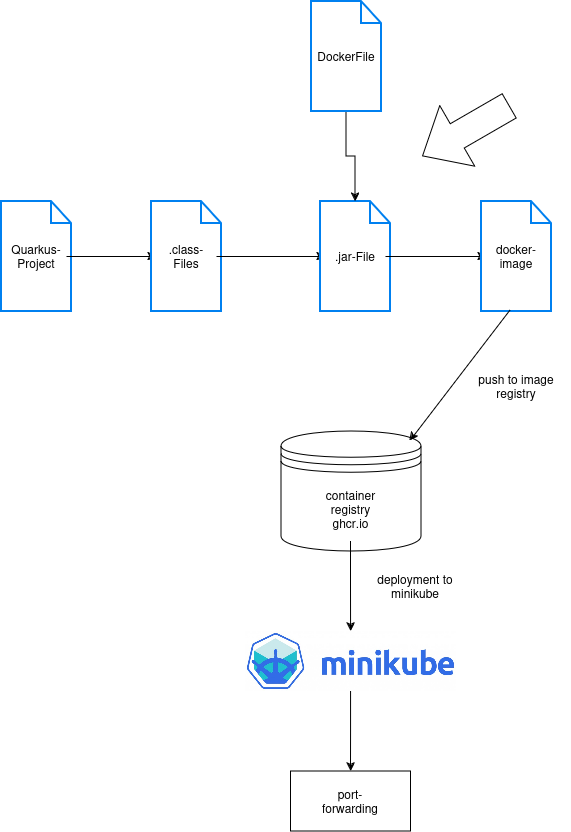

The diagram above was exported from draw.io. Its source (the exported page's mxGraphModel, read from the mxfile embedded in the PNG):
<mxGraphModel dx="1608" dy="790" grid="1" gridSize="10" guides="1" tooltips="1" connect="1" arrows="1" fold="1" page="1" pageScale="1" pageWidth="827" pageHeight="1169" math="0" shadow="0">
  <root>
    <mxCell id="0" />
    <mxCell id="1" parent="0" />
    <mxCell id="4C1lGOBB1Tk-rKaZN4WN-22" value="" style="html=1;verticalLabelPosition=bottom;align=center;labelBackgroundColor=#ffffff;verticalAlign=top;strokeWidth=2;strokeColor=#0080F0;shadow=0;dashed=0;shape=mxgraph.ios7.icons.document;" parent="1" vertex="1">
      <mxGeometry x="60" y="320" width="70" height="110" as="geometry" />
    </mxCell>
    <mxCell id="4C1lGOBB1Tk-rKaZN4WN-33" value="" style="edgeStyle=orthogonalEdgeStyle;rounded=0;orthogonalLoop=1;jettySize=auto;html=1;" parent="1" source="4C1lGOBB1Tk-rKaZN4WN-23" target="4C1lGOBB1Tk-rKaZN4WN-25" edge="1">
      <mxGeometry relative="1" as="geometry" />
    </mxCell>
    <mxCell id="4C1lGOBB1Tk-rKaZN4WN-23" value="Quarkus-Project" style="text;html=1;align=center;verticalAlign=middle;whiteSpace=wrap;rounded=0;" parent="1" vertex="1">
      <mxGeometry x="65" y="360" width="60" height="30" as="geometry" />
    </mxCell>
    <mxCell id="4C1lGOBB1Tk-rKaZN4WN-24" value="" style="html=1;verticalLabelPosition=bottom;align=center;labelBackgroundColor=#ffffff;verticalAlign=top;strokeWidth=2;strokeColor=#0080F0;shadow=0;dashed=0;shape=mxgraph.ios7.icons.document;" parent="1" vertex="1">
      <mxGeometry x="210" y="320" width="70" height="110" as="geometry" />
    </mxCell>
    <mxCell id="4C1lGOBB1Tk-rKaZN4WN-34" value="" style="edgeStyle=orthogonalEdgeStyle;rounded=0;orthogonalLoop=1;jettySize=auto;html=1;" parent="1" source="4C1lGOBB1Tk-rKaZN4WN-25" target="4C1lGOBB1Tk-rKaZN4WN-27" edge="1">
      <mxGeometry relative="1" as="geometry" />
    </mxCell>
    <mxCell id="4C1lGOBB1Tk-rKaZN4WN-25" value=".class-Files" style="text;html=1;align=center;verticalAlign=middle;whiteSpace=wrap;rounded=0;" parent="1" vertex="1">
      <mxGeometry x="215" y="360" width="60" height="30" as="geometry" />
    </mxCell>
    <mxCell id="4C1lGOBB1Tk-rKaZN4WN-26" value="" style="html=1;verticalLabelPosition=bottom;align=center;labelBackgroundColor=#ffffff;verticalAlign=top;strokeWidth=2;strokeColor=#0080F0;shadow=0;dashed=0;shape=mxgraph.ios7.icons.document;" parent="1" vertex="1">
      <mxGeometry x="379" y="320" width="70" height="110" as="geometry" />
    </mxCell>
    <mxCell id="4C1lGOBB1Tk-rKaZN4WN-38" value="" style="edgeStyle=orthogonalEdgeStyle;rounded=0;orthogonalLoop=1;jettySize=auto;html=1;" parent="1" source="4C1lGOBB1Tk-rKaZN4WN-27" target="4C1lGOBB1Tk-rKaZN4WN-37" edge="1">
      <mxGeometry relative="1" as="geometry" />
    </mxCell>
    <mxCell id="4C1lGOBB1Tk-rKaZN4WN-27" value=".jar-File" style="text;html=1;align=center;verticalAlign=middle;whiteSpace=wrap;rounded=0;" parent="1" vertex="1">
      <mxGeometry x="384" y="360" width="60" height="30" as="geometry" />
    </mxCell>
    <mxCell id="4C1lGOBB1Tk-rKaZN4WN-35" value="" style="edgeStyle=orthogonalEdgeStyle;rounded=0;orthogonalLoop=1;jettySize=auto;html=1;" parent="1" source="4C1lGOBB1Tk-rKaZN4WN-28" target="4C1lGOBB1Tk-rKaZN4WN-26" edge="1">
      <mxGeometry relative="1" as="geometry" />
    </mxCell>
    <mxCell id="4C1lGOBB1Tk-rKaZN4WN-28" value="" style="html=1;verticalLabelPosition=bottom;align=center;labelBackgroundColor=#ffffff;verticalAlign=top;strokeWidth=2;strokeColor=#0080F0;shadow=0;dashed=0;shape=mxgraph.ios7.icons.document;" parent="1" vertex="1">
      <mxGeometry x="370" y="120" width="70" height="110" as="geometry" />
    </mxCell>
    <mxCell id="4C1lGOBB1Tk-rKaZN4WN-29" value="DockerFile" style="text;html=1;align=center;verticalAlign=middle;whiteSpace=wrap;rounded=0;" parent="1" vertex="1">
      <mxGeometry x="375" y="160" width="60" height="30" as="geometry" />
    </mxCell>
    <mxCell id="4C1lGOBB1Tk-rKaZN4WN-36" value="" style="html=1;verticalLabelPosition=bottom;align=center;labelBackgroundColor=#ffffff;verticalAlign=top;strokeWidth=2;strokeColor=#0080F0;shadow=0;dashed=0;shape=mxgraph.ios7.icons.document;" parent="1" vertex="1">
      <mxGeometry x="540" y="320" width="70" height="110" as="geometry" />
    </mxCell>
    <mxCell id="4C1lGOBB1Tk-rKaZN4WN-37" value="docker-image" style="text;html=1;align=center;verticalAlign=middle;whiteSpace=wrap;rounded=0;" parent="1" vertex="1">
      <mxGeometry x="545" y="360" width="60" height="30" as="geometry" />
    </mxCell>
    <mxCell id="4C1lGOBB1Tk-rKaZN4WN-39" value="" style="shape=datastore;whiteSpace=wrap;html=1;" parent="1" vertex="1">
      <mxGeometry x="340" y="550" width="140" height="120" as="geometry" />
    </mxCell>
    <mxCell id="4C1lGOBB1Tk-rKaZN4WN-45" value="" style="edgeStyle=orthogonalEdgeStyle;rounded=0;orthogonalLoop=1;jettySize=auto;html=1;" parent="1" source="4C1lGOBB1Tk-rKaZN4WN-40" target="4C1lGOBB1Tk-rKaZN4WN-44" edge="1">
      <mxGeometry relative="1" as="geometry" />
    </mxCell>
    <mxCell id="4C1lGOBB1Tk-rKaZN4WN-40" value="container registry ghcr.io" style="text;html=1;align=center;verticalAlign=middle;whiteSpace=wrap;rounded=0;" parent="1" vertex="1">
      <mxGeometry x="379" y="595" width="61" height="65" as="geometry" />
    </mxCell>
    <mxCell id="4C1lGOBB1Tk-rKaZN4WN-41" value="" style="endArrow=classic;html=1;rounded=0;exitX=0.406;exitY=0.988;exitDx=0;exitDy=0;exitPerimeter=0;entryX=0.917;entryY=0.077;entryDx=0;entryDy=0;entryPerimeter=0;" parent="1" source="4C1lGOBB1Tk-rKaZN4WN-36" target="4C1lGOBB1Tk-rKaZN4WN-39" edge="1">
      <mxGeometry width="50" height="50" relative="1" as="geometry">
        <mxPoint x="400" y="490" as="sourcePoint" />
        <mxPoint x="450" y="440" as="targetPoint" />
      </mxGeometry>
    </mxCell>
    <mxCell id="4C1lGOBB1Tk-rKaZN4WN-43" value="push to image registry" style="text;html=1;align=center;verticalAlign=middle;whiteSpace=wrap;rounded=0;" parent="1" vertex="1">
      <mxGeometry x="520" y="490" width="110" height="30" as="geometry" />
    </mxCell>
    <mxCell id="4C1lGOBB1Tk-rKaZN4WN-48" value="" style="edgeStyle=orthogonalEdgeStyle;rounded=0;orthogonalLoop=1;jettySize=auto;html=1;" parent="1" source="4C1lGOBB1Tk-rKaZN4WN-44" target="4C1lGOBB1Tk-rKaZN4WN-47" edge="1">
      <mxGeometry relative="1" as="geometry" />
    </mxCell>
    <mxCell id="4C1lGOBB1Tk-rKaZN4WN-44" value="" style="shape=image;verticalLabelPosition=bottom;labelBackgroundColor=default;verticalAlign=top;aspect=fixed;imageAspect=0;image=https://www.couchbase.com/wp-content/original-assets/september-2016/minikube---rapid-dev--testing-for-kubernetes/minikube-logo-1024x290.jpg;" parent="1" vertex="1">
      <mxGeometry x="303.57" y="750" width="211.86" height="60" as="geometry" />
    </mxCell>
    <mxCell id="4C1lGOBB1Tk-rKaZN4WN-46" value="deployment to minikube" style="text;html=1;align=center;verticalAlign=middle;whiteSpace=wrap;rounded=0;" parent="1" vertex="1">
      <mxGeometry x="414" y="690" width="120" height="30" as="geometry" />
    </mxCell>
    <mxCell id="4C1lGOBB1Tk-rKaZN4WN-47" value="" style="whiteSpace=wrap;html=1;verticalAlign=top;labelBackgroundColor=default;" parent="1" vertex="1">
      <mxGeometry x="349.5" y="890" width="120" height="60" as="geometry" />
    </mxCell>
    <mxCell id="4C1lGOBB1Tk-rKaZN4WN-49" value="port-forwarding" style="text;html=1;align=center;verticalAlign=middle;whiteSpace=wrap;rounded=0;" parent="1" vertex="1">
      <mxGeometry x="379" y="905" width="60" height="30" as="geometry" />
    </mxCell>
    <mxCell id="IHNmE-0VGKwNUeycZDiA-1" value="" style="html=1;shadow=0;dashed=0;align=center;verticalAlign=middle;shape=mxgraph.arrows2.arrow;dy=0.6;dx=40;direction=south;notch=0;rotation=60;" vertex="1" parent="1">
      <mxGeometry x="490" y="200" width="70" height="100" as="geometry" />
    </mxCell>
  </root>
</mxGraphModel>